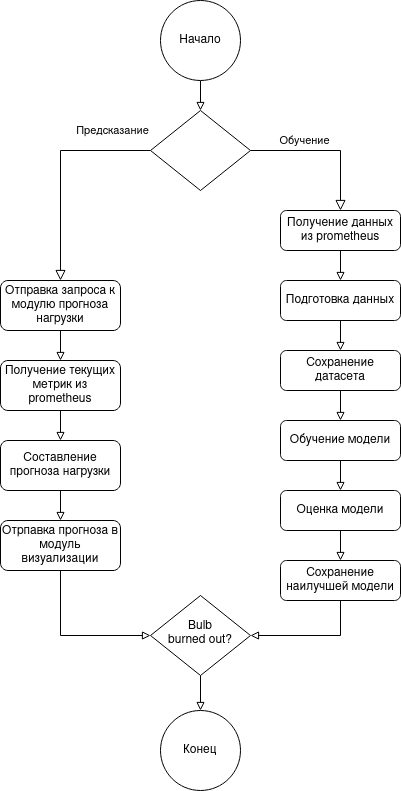

The diagram above was exported from draw.io. Its source (the exported page's mxGraphModel, read from the mxfile embedded in the PNG):
<mxGraphModel dx="1434" dy="1959" grid="1" gridSize="10" guides="1" tooltips="1" connect="1" arrows="1" fold="1" page="1" pageScale="1" pageWidth="827" pageHeight="1169" math="0" shadow="0">
  <root>
    <mxCell id="WIyWlLk6GJQsqaUBKTNV-0" />
    <mxCell id="WIyWlLk6GJQsqaUBKTNV-1" parent="WIyWlLk6GJQsqaUBKTNV-0" />
    <mxCell id="rM48JbPVUAJqAUImSUwk-28" style="edgeStyle=orthogonalEdgeStyle;rounded=0;orthogonalLoop=1;jettySize=auto;html=1;entryX=0.5;entryY=0;entryDx=0;entryDy=0;endArrow=block;endFill=0;" edge="1" parent="WIyWlLk6GJQsqaUBKTNV-1" source="WIyWlLk6GJQsqaUBKTNV-3" target="rM48JbPVUAJqAUImSUwk-16">
      <mxGeometry relative="1" as="geometry" />
    </mxCell>
    <mxCell id="WIyWlLk6GJQsqaUBKTNV-3" value="Подготовка данных" style="rounded=1;whiteSpace=wrap;html=1;fontSize=12;glass=0;strokeWidth=1;shadow=0;" parent="WIyWlLk6GJQsqaUBKTNV-1" vertex="1">
      <mxGeometry x="470" y="260" width="120" height="40" as="geometry" />
    </mxCell>
    <mxCell id="WIyWlLk6GJQsqaUBKTNV-4" value="&lt;div&gt;Предсказание&lt;/div&gt;" style="rounded=0;html=1;jettySize=auto;orthogonalLoop=1;fontSize=11;endArrow=block;endFill=0;endSize=8;strokeWidth=1;shadow=0;labelBackgroundColor=none;edgeStyle=orthogonalEdgeStyle;entryX=0.5;entryY=0;entryDx=0;entryDy=0;" parent="WIyWlLk6GJQsqaUBKTNV-1" source="WIyWlLk6GJQsqaUBKTNV-6" target="WIyWlLk6GJQsqaUBKTNV-12" edge="1">
      <mxGeometry x="-0.6584" y="-20" relative="1" as="geometry">
        <mxPoint as="offset" />
      </mxGeometry>
    </mxCell>
    <mxCell id="WIyWlLk6GJQsqaUBKTNV-6" value="" style="rhombus;whiteSpace=wrap;html=1;shadow=0;fontFamily=Helvetica;fontSize=12;align=center;strokeWidth=1;spacing=6;spacingTop=-4;" parent="WIyWlLk6GJQsqaUBKTNV-1" vertex="1">
      <mxGeometry x="340" y="90" width="100" height="80" as="geometry" />
    </mxCell>
    <mxCell id="rM48JbPVUAJqAUImSUwk-42" style="edgeStyle=orthogonalEdgeStyle;rounded=0;orthogonalLoop=1;jettySize=auto;html=1;endArrow=block;endFill=0;" edge="1" parent="WIyWlLk6GJQsqaUBKTNV-1" source="WIyWlLk6GJQsqaUBKTNV-10" target="rM48JbPVUAJqAUImSUwk-40">
      <mxGeometry relative="1" as="geometry" />
    </mxCell>
    <mxCell id="WIyWlLk6GJQsqaUBKTNV-10" value="Bulb&lt;br&gt;burned out?" style="rhombus;whiteSpace=wrap;html=1;shadow=0;fontFamily=Helvetica;fontSize=12;align=center;strokeWidth=1;spacing=6;spacingTop=-4;" parent="WIyWlLk6GJQsqaUBKTNV-1" vertex="1">
      <mxGeometry x="340" y="575" width="100" height="80" as="geometry" />
    </mxCell>
    <mxCell id="rM48JbPVUAJqAUImSUwk-32" style="edgeStyle=orthogonalEdgeStyle;rounded=0;orthogonalLoop=1;jettySize=auto;html=1;entryX=0.5;entryY=0;entryDx=0;entryDy=0;endArrow=block;endFill=0;" edge="1" parent="WIyWlLk6GJQsqaUBKTNV-1" source="WIyWlLk6GJQsqaUBKTNV-12" target="rM48JbPVUAJqAUImSUwk-26">
      <mxGeometry relative="1" as="geometry" />
    </mxCell>
    <mxCell id="WIyWlLk6GJQsqaUBKTNV-12" value="Отправка запроса к модулю прогноза нагрузки" style="rounded=1;whiteSpace=wrap;html=1;fontSize=12;glass=0;strokeWidth=1;shadow=0;" parent="WIyWlLk6GJQsqaUBKTNV-1" vertex="1">
      <mxGeometry x="190" y="260" width="120" height="50" as="geometry" />
    </mxCell>
    <mxCell id="rM48JbPVUAJqAUImSUwk-12" style="edgeStyle=orthogonalEdgeStyle;rounded=0;orthogonalLoop=1;jettySize=auto;html=1;entryX=0.5;entryY=0;entryDx=0;entryDy=0;endArrow=block;endFill=0;" edge="1" parent="WIyWlLk6GJQsqaUBKTNV-1" source="rM48JbPVUAJqAUImSUwk-0" target="WIyWlLk6GJQsqaUBKTNV-3">
      <mxGeometry relative="1" as="geometry" />
    </mxCell>
    <mxCell id="rM48JbPVUAJqAUImSUwk-0" value="Получение данных из prometheus" style="rounded=1;whiteSpace=wrap;html=1;fontSize=12;glass=0;strokeWidth=1;shadow=0;" vertex="1" parent="WIyWlLk6GJQsqaUBKTNV-1">
      <mxGeometry x="470" y="190" width="120" height="40" as="geometry" />
    </mxCell>
    <mxCell id="rM48JbPVUAJqAUImSUwk-14" value="Обучение" style="edgeStyle=orthogonalEdgeStyle;rounded=0;html=1;jettySize=auto;orthogonalLoop=1;fontSize=11;endArrow=block;endFill=0;endSize=8;strokeWidth=1;shadow=0;labelBackgroundColor=none;entryX=0.5;entryY=0;entryDx=0;entryDy=0;exitX=1;exitY=0.5;exitDx=0;exitDy=0;" edge="1" parent="WIyWlLk6GJQsqaUBKTNV-1" source="WIyWlLk6GJQsqaUBKTNV-6" target="rM48JbPVUAJqAUImSUwk-0">
      <mxGeometry x="-0.2857" y="10" relative="1" as="geometry">
        <mxPoint as="offset" />
        <mxPoint x="450" y="130" as="sourcePoint" />
        <mxPoint x="620" y="230" as="targetPoint" />
      </mxGeometry>
    </mxCell>
    <mxCell id="rM48JbPVUAJqAUImSUwk-29" style="edgeStyle=orthogonalEdgeStyle;rounded=0;orthogonalLoop=1;jettySize=auto;html=1;entryX=0.5;entryY=0;entryDx=0;entryDy=0;endArrow=block;endFill=0;" edge="1" parent="WIyWlLk6GJQsqaUBKTNV-1" source="rM48JbPVUAJqAUImSUwk-16" target="rM48JbPVUAJqAUImSUwk-20">
      <mxGeometry relative="1" as="geometry" />
    </mxCell>
    <mxCell id="rM48JbPVUAJqAUImSUwk-16" value="Сохранение датасета" style="rounded=1;whiteSpace=wrap;html=1;fontSize=12;glass=0;strokeWidth=1;shadow=0;" vertex="1" parent="WIyWlLk6GJQsqaUBKTNV-1">
      <mxGeometry x="470" y="330" width="120" height="40" as="geometry" />
    </mxCell>
    <mxCell id="rM48JbPVUAJqAUImSUwk-23" style="edgeStyle=orthogonalEdgeStyle;rounded=0;orthogonalLoop=1;jettySize=auto;html=1;entryX=0.5;entryY=0;entryDx=0;entryDy=0;endArrow=block;endFill=0;" edge="1" parent="WIyWlLk6GJQsqaUBKTNV-1" source="rM48JbPVUAJqAUImSUwk-20" target="rM48JbPVUAJqAUImSUwk-22">
      <mxGeometry relative="1" as="geometry" />
    </mxCell>
    <mxCell id="rM48JbPVUAJqAUImSUwk-20" value="Обучение модели" style="rounded=1;whiteSpace=wrap;html=1;fontSize=12;glass=0;strokeWidth=1;shadow=0;" vertex="1" parent="WIyWlLk6GJQsqaUBKTNV-1">
      <mxGeometry x="470" y="400" width="120" height="40" as="geometry" />
    </mxCell>
    <mxCell id="rM48JbPVUAJqAUImSUwk-31" style="edgeStyle=orthogonalEdgeStyle;rounded=0;orthogonalLoop=1;jettySize=auto;html=1;endArrow=block;endFill=0;" edge="1" parent="WIyWlLk6GJQsqaUBKTNV-1" source="rM48JbPVUAJqAUImSUwk-22" target="rM48JbPVUAJqAUImSUwk-24">
      <mxGeometry relative="1" as="geometry" />
    </mxCell>
    <mxCell id="rM48JbPVUAJqAUImSUwk-22" value="Оценка модели" style="rounded=1;whiteSpace=wrap;html=1;fontSize=12;glass=0;strokeWidth=1;shadow=0;" vertex="1" parent="WIyWlLk6GJQsqaUBKTNV-1">
      <mxGeometry x="470" y="470" width="120" height="40" as="geometry" />
    </mxCell>
    <mxCell id="rM48JbPVUAJqAUImSUwk-30" style="edgeStyle=orthogonalEdgeStyle;rounded=0;orthogonalLoop=1;jettySize=auto;html=1;entryX=1;entryY=0.5;entryDx=0;entryDy=0;endArrow=block;endFill=0;" edge="1" parent="WIyWlLk6GJQsqaUBKTNV-1" source="rM48JbPVUAJqAUImSUwk-24" target="WIyWlLk6GJQsqaUBKTNV-10">
      <mxGeometry relative="1" as="geometry">
        <Array as="points">
          <mxPoint x="530" y="615" />
        </Array>
      </mxGeometry>
    </mxCell>
    <mxCell id="rM48JbPVUAJqAUImSUwk-24" value="Сохранение наилучшей модели" style="rounded=1;whiteSpace=wrap;html=1;fontSize=12;glass=0;strokeWidth=1;shadow=0;" vertex="1" parent="WIyWlLk6GJQsqaUBKTNV-1">
      <mxGeometry x="470" y="540" width="120" height="40" as="geometry" />
    </mxCell>
    <mxCell id="rM48JbPVUAJqAUImSUwk-34" style="edgeStyle=orthogonalEdgeStyle;rounded=0;orthogonalLoop=1;jettySize=auto;html=1;entryX=0.5;entryY=0;entryDx=0;entryDy=0;endArrow=block;endFill=0;" edge="1" parent="WIyWlLk6GJQsqaUBKTNV-1" source="rM48JbPVUAJqAUImSUwk-26" target="rM48JbPVUAJqAUImSUwk-33">
      <mxGeometry relative="1" as="geometry" />
    </mxCell>
    <mxCell id="rM48JbPVUAJqAUImSUwk-26" value="Получение текущих метрик из prometheus" style="rounded=1;whiteSpace=wrap;html=1;fontSize=12;glass=0;strokeWidth=1;shadow=0;" vertex="1" parent="WIyWlLk6GJQsqaUBKTNV-1">
      <mxGeometry x="190" y="340" width="120" height="50" as="geometry" />
    </mxCell>
    <mxCell id="rM48JbPVUAJqAUImSUwk-36" style="edgeStyle=orthogonalEdgeStyle;rounded=0;orthogonalLoop=1;jettySize=auto;html=1;entryX=0.5;entryY=0;entryDx=0;entryDy=0;endArrow=block;endFill=0;" edge="1" parent="WIyWlLk6GJQsqaUBKTNV-1" source="rM48JbPVUAJqAUImSUwk-33" target="rM48JbPVUAJqAUImSUwk-35">
      <mxGeometry relative="1" as="geometry" />
    </mxCell>
    <mxCell id="rM48JbPVUAJqAUImSUwk-33" value="Составление прогноза нагрузки" style="rounded=1;whiteSpace=wrap;html=1;fontSize=12;glass=0;strokeWidth=1;shadow=0;" vertex="1" parent="WIyWlLk6GJQsqaUBKTNV-1">
      <mxGeometry x="190" y="420" width="120" height="50" as="geometry" />
    </mxCell>
    <mxCell id="rM48JbPVUAJqAUImSUwk-37" style="edgeStyle=orthogonalEdgeStyle;rounded=0;orthogonalLoop=1;jettySize=auto;html=1;entryX=0;entryY=0.5;entryDx=0;entryDy=0;endArrow=block;endFill=0;" edge="1" parent="WIyWlLk6GJQsqaUBKTNV-1" source="rM48JbPVUAJqAUImSUwk-35" target="WIyWlLk6GJQsqaUBKTNV-10">
      <mxGeometry relative="1" as="geometry">
        <Array as="points">
          <mxPoint x="250" y="615" />
        </Array>
      </mxGeometry>
    </mxCell>
    <mxCell id="rM48JbPVUAJqAUImSUwk-35" value="Отрпавка прогноза в модуль визуализации" style="rounded=1;whiteSpace=wrap;html=1;fontSize=12;glass=0;strokeWidth=1;shadow=0;" vertex="1" parent="WIyWlLk6GJQsqaUBKTNV-1">
      <mxGeometry x="190" y="500" width="120" height="50" as="geometry" />
    </mxCell>
    <mxCell id="rM48JbPVUAJqAUImSUwk-43" style="edgeStyle=orthogonalEdgeStyle;rounded=0;orthogonalLoop=1;jettySize=auto;html=1;entryX=0.5;entryY=0;entryDx=0;entryDy=0;endArrow=block;endFill=0;" edge="1" parent="WIyWlLk6GJQsqaUBKTNV-1" source="rM48JbPVUAJqAUImSUwk-38" target="WIyWlLk6GJQsqaUBKTNV-6">
      <mxGeometry relative="1" as="geometry" />
    </mxCell>
    <mxCell id="rM48JbPVUAJqAUImSUwk-38" value="Начало" style="ellipse;whiteSpace=wrap;html=1;aspect=fixed;" vertex="1" parent="WIyWlLk6GJQsqaUBKTNV-1">
      <mxGeometry x="350" y="-20" width="80" height="80" as="geometry" />
    </mxCell>
    <mxCell id="rM48JbPVUAJqAUImSUwk-40" value="Конец" style="ellipse;whiteSpace=wrap;html=1;aspect=fixed;" vertex="1" parent="WIyWlLk6GJQsqaUBKTNV-1">
      <mxGeometry x="350" y="690" width="80" height="80" as="geometry" />
    </mxCell>
  </root>
</mxGraphModel>